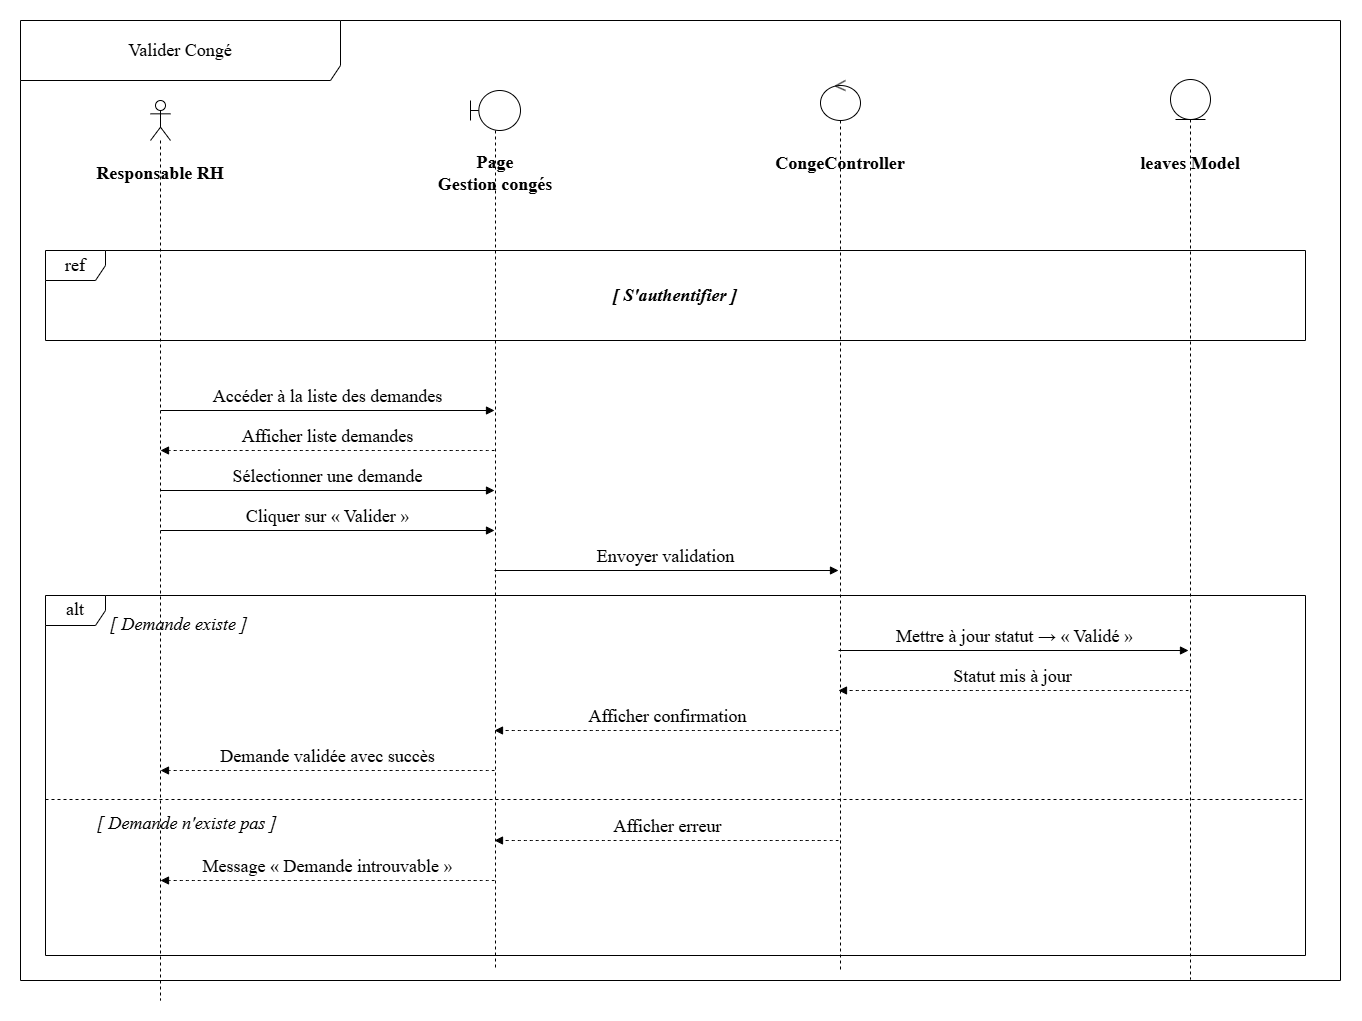

The diagram above was exported from draw.io. Its source (the exported page's mxGraphModel, read from the mxfile embedded in the PNG):
<mxGraphModel dx="1827" dy="2151" grid="1" gridSize="10" guides="1" tooltips="1" connect="1" arrows="1" fold="1" page="1" pageScale="1" pageWidth="1169" pageHeight="827" math="0" shadow="0">
  <root>
    <mxCell id="0" />
    <mxCell id="1" parent="0" />
    <mxCell id="actor-rh" parent="1" style="shape=umlLifeline;perimeter=lifelinePerimeter;whiteSpace=wrap;html=1;container=1;dropTarget=0;collapsible=0;recursiveResize=0;outlineConnect=0;portConstraint=eastwest;newEdgeStyle={&quot;curved&quot;:0,&quot;rounded&quot;:0};participant=umlActor;fontSize=18;fontFamily=Times New Roman;" value="" vertex="1">
      <mxGeometry height="900" width="20" x="180" y="50" as="geometry" />
    </mxCell>
    <mxCell id="boundary-page" parent="1" style="shape=umlLifeline;perimeter=lifelinePerimeter;whiteSpace=wrap;html=1;container=1;dropTarget=0;collapsible=0;recursiveResize=0;outlineConnect=0;portConstraint=eastwest;newEdgeStyle={&quot;curved&quot;:0,&quot;rounded&quot;:0};participant=umlBoundary;fontSize=18;fontFamily=Times New Roman;" value="" vertex="1">
      <mxGeometry height="880" width="50" x="500" y="40" as="geometry" />
    </mxCell>
    <mxCell id="control-ctrl" parent="1" style="shape=umlLifeline;perimeter=lifelinePerimeter;whiteSpace=wrap;html=1;container=1;dropTarget=0;collapsible=0;recursiveResize=0;outlineConnect=0;portConstraint=eastwest;newEdgeStyle={&quot;curved&quot;:0,&quot;rounded&quot;:0};participant=umlControl;fontSize=18;fontFamily=Times New Roman;" value="" vertex="1">
      <mxGeometry height="890" width="40" x="850" y="30" as="geometry" />
    </mxCell>
    <mxCell id="entity-model" parent="1" style="shape=umlLifeline;perimeter=lifelinePerimeter;whiteSpace=wrap;html=1;container=1;dropTarget=0;collapsible=0;recursiveResize=0;outlineConnect=0;portConstraint=eastwest;newEdgeStyle={&quot;curved&quot;:0,&quot;rounded&quot;:0};participant=umlEntity;fontSize=18;fontFamily=Times New Roman;" value="" vertex="1">
      <mxGeometry height="900" width="40" x="1200" y="29" as="geometry" />
    </mxCell>
    <mxCell id="label-rh" parent="1" style="text;html=1;whiteSpace=wrap;strokeColor=none;fillColor=none;align=center;verticalAlign=middle;rounded=0;fontSize=18;fontStyle=1;fontFamily=Times New Roman;" value="Responsable RH" vertex="1">
      <mxGeometry height="25" width="160" x="110" y="110" as="geometry" />
    </mxCell>
    <mxCell id="label-page" parent="1" style="text;html=1;whiteSpace=wrap;strokeColor=none;fillColor=none;align=center;verticalAlign=middle;rounded=0;fontSize=18;fontStyle=1;fontFamily=Times New Roman;" value="Page&lt;div&gt;Gestion congés&lt;/div&gt;" vertex="1">
      <mxGeometry height="25" width="200" x="425" y="110" as="geometry" />
    </mxCell>
    <mxCell id="label-ctrl" parent="1" style="text;html=1;whiteSpace=wrap;strokeColor=none;fillColor=none;align=center;verticalAlign=middle;rounded=0;fontSize=18;fontStyle=1;fontFamily=Times New Roman;" value="CongeController" vertex="1">
      <mxGeometry height="25" width="160" x="790" y="100" as="geometry" />
    </mxCell>
    <mxCell id="label-model" parent="1" style="text;html=1;whiteSpace=wrap;strokeColor=none;fillColor=none;align=center;verticalAlign=middle;rounded=0;fontSize=18;fontStyle=1;fontFamily=Times New Roman;" value="leaves Model" vertex="1">
      <mxGeometry height="25" width="130" x="1155" y="100" as="geometry" />
    </mxCell>
    <mxCell id="frame-main" parent="1" style="shape=umlFrame;whiteSpace=wrap;html=1;pointerEvents=0;width=320;height=60;fontSize=18;fontFamily=Times New Roman;" value="Valider Congé" vertex="1">
      <mxGeometry height="960" width="1320" x="50" y="-30" as="geometry" />
    </mxCell>
    <mxCell id="frame-ref" parent="1" style="shape=umlFrame;whiteSpace=wrap;html=1;pointerEvents=0;fontSize=18;fontFamily=Times New Roman;" value="ref" vertex="1">
      <mxGeometry height="90" width="1260" x="75" y="200" as="geometry" />
    </mxCell>
    <mxCell id="label-sauth" parent="1" style="text;html=1;whiteSpace=wrap;strokeColor=none;fillColor=none;align=center;verticalAlign=middle;rounded=0;fontSize=18;fontStyle=3;fontFamily=Times New Roman;" value="[ S'authentifier ]" vertex="1">
      <mxGeometry height="30" width="200" x="605" y="230" as="geometry" />
    </mxCell>
    <mxCell id="msg-1" edge="1" parent="1" style="html=1;verticalAlign=bottom;endArrow=block;curved=0;rounded=0;fontSize=18;fontFamily=Times New Roman;" value="Accéder à la liste des demandes">
      <mxGeometry relative="1" width="80" as="geometry">
        <mxPoint x="190" y="360" as="sourcePoint" />
        <mxPoint x="524" y="360" as="targetPoint" />
      </mxGeometry>
    </mxCell>
    <mxCell id="msg-2" edge="1" parent="1" style="html=1;verticalAlign=bottom;endArrow=block;curved=1;rounded=0;dashed=1;fontSize=18;fontFamily=Times New Roman;" value="Afficher liste demandes">
      <mxGeometry relative="1" width="80" as="geometry">
        <mxPoint x="524" y="400" as="sourcePoint" />
        <mxPoint x="190" y="400" as="targetPoint" />
      </mxGeometry>
    </mxCell>
    <mxCell id="msg-3" edge="1" parent="1" style="html=1;verticalAlign=bottom;endArrow=block;curved=0;rounded=0;fontSize=18;fontFamily=Times New Roman;" value="Sélectionner une demande">
      <mxGeometry relative="1" width="80" as="geometry">
        <mxPoint x="190" y="440" as="sourcePoint" />
        <mxPoint x="524" y="440" as="targetPoint" />
      </mxGeometry>
    </mxCell>
    <mxCell id="msg-4" edge="1" parent="1" style="html=1;verticalAlign=bottom;endArrow=block;curved=0;rounded=0;fontSize=18;fontFamily=Times New Roman;" value="Cliquer sur « Valider »">
      <mxGeometry relative="1" width="80" as="geometry">
        <mxPoint x="190" y="480" as="sourcePoint" />
        <mxPoint x="524" y="480" as="targetPoint" />
      </mxGeometry>
    </mxCell>
    <mxCell id="msg-5" edge="1" parent="1" style="html=1;verticalAlign=bottom;endArrow=block;curved=0;rounded=0;fontSize=18;fontFamily=Times New Roman;" value="Envoyer validation">
      <mxGeometry relative="1" width="80" as="geometry">
        <mxPoint x="524" y="520" as="sourcePoint" />
        <mxPoint x="868" y="520" as="targetPoint" />
      </mxGeometry>
    </mxCell>
    <mxCell id="alt-frame" parent="1" style="shape=umlFrame;whiteSpace=wrap;html=1;pointerEvents=0;fontSize=18;fontFamily=Times New Roman;" value="alt" vertex="1">
      <mxGeometry height="360" width="1260" x="75" y="545" as="geometry" />
    </mxCell>
    <mxCell id="cond-valid" parent="1" style="text;html=1;whiteSpace=wrap;strokeColor=none;fillColor=none;align=left;verticalAlign=middle;rounded=0;fontSize=18;fontStyle=2;fontFamily=Times New Roman;" value="[ Demande existe ]" vertex="1">
      <mxGeometry height="25" width="200" x="138" y="561" as="geometry" />
    </mxCell>
    <mxCell id="msg-6" edge="1" parent="1" style="html=1;verticalAlign=bottom;endArrow=block;curved=0;rounded=0;fontSize=18;fontFamily=Times New Roman;" value="Mettre à jour statut → « Validé »">
      <mxGeometry relative="1" width="80" as="geometry">
        <mxPoint x="868" y="600" as="sourcePoint" />
        <mxPoint x="1218" y="600" as="targetPoint" />
      </mxGeometry>
    </mxCell>
    <mxCell id="msg-7" edge="1" parent="1" style="html=1;verticalAlign=bottom;endArrow=block;curved=1;rounded=0;dashed=1;fontSize=18;fontFamily=Times New Roman;" value="Statut mis à jour">
      <mxGeometry relative="1" width="80" as="geometry">
        <mxPoint x="1218" y="640" as="sourcePoint" />
        <mxPoint x="868" y="640" as="targetPoint" />
      </mxGeometry>
    </mxCell>
    <mxCell id="msg-8" edge="1" parent="1" style="html=1;verticalAlign=bottom;endArrow=block;curved=1;rounded=0;dashed=1;fontSize=18;fontFamily=Times New Roman;" value="Afficher confirmation">
      <mxGeometry relative="1" width="80" as="geometry">
        <mxPoint x="868" y="680" as="sourcePoint" />
        <mxPoint x="524" y="680" as="targetPoint" />
      </mxGeometry>
    </mxCell>
    <mxCell id="msg-9" edge="1" parent="1" style="html=1;verticalAlign=bottom;endArrow=block;curved=1;rounded=0;dashed=1;fontSize=18;fontFamily=Times New Roman;" value="Demande validée avec succès">
      <mxGeometry relative="1" width="80" as="geometry">
        <mxPoint x="524" y="720" as="sourcePoint" />
        <mxPoint x="190" y="720" as="targetPoint" />
      </mxGeometry>
    </mxCell>
    <mxCell id="alt-line-1" parent="1" style="line;strokeWidth=1;fillColor=none;align=left;verticalAlign=middle;spacingTop=-1;spacingLeft=3;spacingRight=3;rotatable=0;labelPosition=right;points=[];portConstraint=eastwest;strokeColor=inherit;dashed=1;fontSize=18;fontFamily=Times New Roman;" value="" vertex="1">
      <mxGeometry height="8" width="1260" x="75" y="745" as="geometry" />
    </mxCell>
    <mxCell id="cond-invalid" parent="1" style="text;html=1;whiteSpace=wrap;strokeColor=none;fillColor=none;align=left;verticalAlign=middle;rounded=0;fontSize=18;fontStyle=2;fontFamily=Times New Roman;" value="[ Demande n'existe pas ]" vertex="1">
      <mxGeometry height="25" width="240" x="125" y="760" as="geometry" />
    </mxCell>
    <mxCell id="msg-10" edge="1" parent="1" style="html=1;verticalAlign=bottom;endArrow=block;curved=1;rounded=0;dashed=1;fontSize=18;fontFamily=Times New Roman;" value="Afficher erreur">
      <mxGeometry relative="1" width="80" as="geometry">
        <mxPoint x="868" y="790" as="sourcePoint" />
        <mxPoint x="524" y="790" as="targetPoint" />
      </mxGeometry>
    </mxCell>
    <mxCell id="msg-11" edge="1" parent="1" style="html=1;verticalAlign=bottom;endArrow=block;curved=1;rounded=0;dashed=1;fontSize=18;fontFamily=Times New Roman;" value="Message « Demande introuvable »">
      <mxGeometry relative="1" width="80" as="geometry">
        <mxPoint x="524" y="830" as="sourcePoint" />
        <mxPoint x="190" y="830" as="targetPoint" />
      </mxGeometry>
    </mxCell>
  </root>
</mxGraphModel>